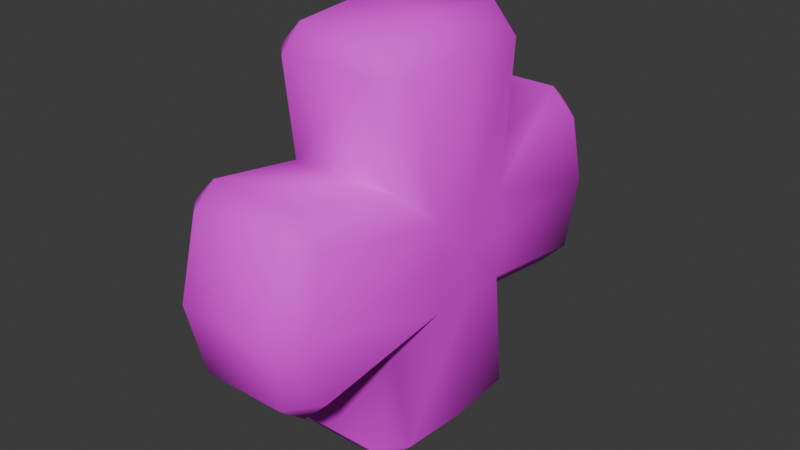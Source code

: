 # Source: healt_box.blend  (saved by Blender 4.2.66; exported with 4.5.12 LTS)
import bpy
from mathutils import Matrix  # noqa: F401  (used for matrix-valued properties, if any)

bpy.ops.wm.read_factory_settings(use_empty=True)
scene = bpy.context.scene
scene.name = 'Scene'

# ---- collections
col_collection = bpy.data.collections.new('Collection'); scene.collection.children.link(col_collection)

# ---- images (referenced by path relative to the original .blend; pixels are not part of the script)
import os
ASSET_DIR = os.environ.get("B2B_ASSET_DIR", "")  # directory of the original .blend (textures are referenced by path, not embedded)
HERE = os.path.dirname(os.path.abspath(__file__))  # packed textures are extracted next to this script under _unpacked/

def load_image(name, relpath, width, height, colorspace="sRGB"):
    """Load a texture the original file referenced (path relative to the .blend, or extracted next to this script)."""
    p = next((c for c in (os.path.join(HERE, relpath), os.path.join(ASSET_DIR, relpath)) if relpath and os.path.exists(c)), "")
    if p:
        img = bpy.data.images.load(p, check_existing=True)
        img.name = name
    else:  # same state as the original file: an image datablock whose file is absent (Cycles renders it pink)
        img = bpy.data.images.new(name, width, height)
        img.source = "FILE"
        img.filepath = "//" + (relpath or name)
    img.colorspace_settings.name = colorspace
    return img
img_healt_box = load_image('healt_box.', 'healt_box_.png', 1024, 1024, 'sRGB')

# ---- materials (node trees are filled in below, after node groups)
mat_material_001 = bpy.data.materials.new('Material.001')
mat_material_001.roughness = 0.8154

# ---- material node trees
mat_material_001.use_nodes = True; mat_material_001.node_tree.nodes.clear()
_N = mat_material_001.node_tree.nodes; _L = mat_material_001.node_tree.links
n0 = _N.new('ShaderNodeBsdfPrincipled'); n0.name = 'Principled BSDF'; n0.location = (10, 300)
n0.inputs[2].default_value = 0.8154
n1 = _N.new('ShaderNodeOutputMaterial'); n1.name = 'Material Output'; n1.location = (300, 300)
n2 = _N.new('ShaderNodeNormalMap'); n2.name = 'Normal Map'; n2.location = (-300, -300)
n2.label = 'Normal/Map'
n2.inputs[0].default_value = 0.0
n3 = _N.new('ShaderNodeTexImage'); n3.name = 'Image Texture'; n3.location = (-300, 600)
n3.image = img_healt_box
_L.new(n0.outputs[0], n1.inputs[0])
_L.new(n2.outputs[0], n0.inputs[5])
_L.new(n3.outputs[0], n0.inputs[0])
n1.is_active_output = True

# ---- world
world_world = bpy.data.worlds.new('World'); scene.world = world_world
world_world.use_nodes = True; world_world.node_tree.nodes.clear()
_N = world_world.node_tree.nodes; _L = world_world.node_tree.links
n0 = _N.new('ShaderNodeOutputWorld'); n0.name = 'World Output'; n0.location = (300, 300)
n1 = _N.new('ShaderNodeBackground'); n1.name = 'Background'; n1.location = (10, 300)
n1.inputs[0].default_value = (0.05088, 0.05088, 0.05088, 1.0)
_L.new(n1.outputs[0], n0.inputs[0])
n0.is_active_output = True
world_world.color = (0.05088, 0.05088, 0.05088)
world_world.sun_shadow_jitter_overblur = 0.0

# ---- meshes
me_cube_001 = bpy.data.meshes.new('Cube.001')
me_cube_001.from_pydata([(0.7903, 0.4277, 0.4277), (0.5347, 0.7516, 0.7516), (0.5347, 0.7516, -0.7516), (0.7903, 0.4277, -0.4277), (0.5347, -0.7516, 0.7516), (0.7903, -0.4277, 0.4277), (0.7903, -0.4277, -0.4277), (0.5347, -0.7516, -0.7516), (-0.5347, 0.7516, 0.7516), (-0.7903, 0.4277, 0.4277), (-0.7903, 0.4277, -0.4277), (-0.5347, 0.7516, -0.7516), (-0.7903, -0.4277, 0.4277), (-0.5347, -0.7516, 0.7516), (-0.5347, -0.7516, -0.7516), (-0.7903, -0.4277, -0.4277), (-0.7016, 0.69, -1.746), (-0.4457, 0.9503, -1.75), (-0.4245, 0.7454, -2.0), (-0.7016, -0.69, -1.746), (-0.4245, -0.7454, -2.0), (-0.4457, -0.9503, -1.75), (0.4457, 0.9503, -1.75), (0.7016, 0.69, -1.746), (0.4245, 0.7454, -2.0), (0.4457, -0.9503, 1.75), (0.7016, -0.69, 1.746), (0.4245, -0.7454, 2.0), (-0.4457, -0.9503, 1.75), (-0.4245, -0.7454, 2.0), (-0.7016, -0.69, 1.746), (0.7016, 0.69, 1.746), (0.4457, 0.9503, 1.75), (0.4245, 0.7454, 2.0), (0.4457, -0.9503, -1.75), (0.4245, -0.7454, -2.0), (0.7016, -0.69, -1.746), (-0.7016, 0.69, 1.746), (-0.4245, 0.7454, 2.0), (-0.4457, 0.9503, 1.75), (0.4457, 1.75, -0.9503), (0.4245, 2.0, -0.7454), (0.7016, 1.746, -0.69), (-0.4457, 1.75, -0.9503), (-0.7016, 1.746, -0.69), (-0.4245, 2.0, -0.7454), (0.7016, 1.746, 0.69), (0.4245, 2.0, 0.7454), (0.4457, 1.75, 0.9503), (-0.7016, -1.746, -0.69), (-0.4457, -1.75, -0.9503), (-0.4245, -2.0, -0.7454), (-0.7016, -1.746, 0.69), (-0.4245, -2.0, 0.7454), (-0.4457, -1.75, 0.9503), (0.7016, -1.746, 0.69), (0.4457, -1.75, 0.9503), (0.4245, -2.0, 0.7454), (0.7016, -1.746, -0.69), (0.4245, -2.0, -0.7454), (0.4457, -1.75, -0.9503), (-0.7016, 1.746, 0.69), (-0.4457, 1.75, 0.9503), (-0.4245, 2.0, 0.7454), (0.7173, 1.909, 0.0), (0.434, 2.186, 0.0), (-0.434, -2.186, 0.0), (-0.7173, -1.909, -5.96e-08), (0.434, -2.186, 0.0), (0.7173, -1.909, 0.0), (-0.434, 2.186, 0.0), (-0.7173, 1.909, 5.96e-08), (0.808, 0.4675, -2.98e-08), (0.808, -0.4675, 0.0), (-0.808, 0.4675, 2.98e-08), (-0.808, -0.4675, 0.0), (-0.4245, 0.0, -2.06), (-0.7016, 5.96e-08, -1.799), (0.4245, 0.0, 2.06), (0.7016, 0.0, 1.799), (-0.4245, 0.0, 2.06), (-0.7016, -5.96e-08, 1.799), (0.4245, 0.0, -2.06), (0.7016, 0.0, -1.799), (0.7903, 0.0, -0.4405), (0.7903, 0.0, 0.4405), (-0.7903, 0.0, -0.4405), (-0.7903, 0.0, 0.4405), (-0.808, 0.0, 1.535e-08), (0.808, 0.0, -1.535e-08)], [], [(16, 17, 18), (19, 20, 21), (22, 23, 24), (25, 26, 27), (28, 29, 30), (31, 32, 33), (34, 35, 36), (37, 38, 39), (40, 41, 42), (43, 44, 45), (46, 47, 48), (49, 50, 51), (52, 53, 54), (55, 56, 57), (58, 59, 60), (61, 62, 63), (76, 20, 19, 77), (24, 18, 17, 22), (27, 29, 28, 25), (78, 27, 26, 79), (20, 35, 34, 21), (80, 38, 37, 81), (38, 33, 32, 39), (82, 24, 23, 83), (3, 23, 22, 2), (16, 10, 11, 17), (9, 37, 39, 8), (31, 0, 1, 32), (15, 19, 21, 14), (36, 6, 7, 34), (5, 26, 25, 4), (30, 12, 13, 28), (40, 43, 45, 41), (64, 42, 41, 65), (66, 53, 52, 67), (68, 59, 58, 69), (70, 45, 44, 71), (56, 54, 53, 57), (50, 60, 59, 51), (62, 48, 47, 63), (8, 62, 61, 9), (43, 11, 10, 44), (14, 50, 49, 15), (54, 13, 12, 52), (42, 3, 2, 40), (0, 46, 48, 1), (6, 58, 60, 7), (55, 5, 4, 56), (72, 3, 42, 64), (89, 85, 5, 73), (1, 8, 39, 32), (85, 0, 31, 79), (8, 1, 48, 62), (2, 11, 43, 40), (84, 6, 36, 83), (11, 2, 22, 17), (73, 5, 55, 69), (4, 13, 54, 56), (13, 4, 25, 28), (7, 14, 21, 34), (14, 7, 60, 50), (74, 9, 61, 71), (88, 87, 9, 74), (87, 12, 30, 81), (86, 10, 16, 77), (75, 15, 49, 67), (76, 82, 35, 20), (78, 80, 29, 27), (70, 63, 47, 65), (68, 57, 53, 66), (59, 68, 66, 51), (45, 70, 65, 41), (12, 75, 67, 52), (86, 88, 74, 10), (10, 74, 71, 44), (6, 73, 69, 58), (84, 89, 73, 6), (0, 72, 64, 46), (63, 70, 71, 61), (57, 68, 69, 55), (51, 66, 67, 49), (46, 64, 65, 47), (3, 72, 89, 84), (15, 75, 88, 86), (33, 38, 80, 78), (18, 24, 82, 76), (15, 86, 77, 19), (9, 87, 81, 37), (75, 12, 87, 88), (3, 84, 83, 23), (5, 85, 79, 26), (72, 0, 85, 89), (35, 82, 83, 36), (29, 80, 81, 30), (33, 78, 79, 31), (18, 76, 77, 16)])
me_cube_001.polygons.foreach_set('use_smooth', [True] * 96)
_uv = me_cube_001.uv_layers.new(name='UVMap')
_uv.uv.foreach_set('vector', [0.922, 0.3104, 0.932, 0.2686, 0.9641, 0.2955, 0.9218, 0.4659, 0.9639, 0.4808, 0.9317, 0.5077, 0.0433, 0.5447, 0.05334, 0.5873, 0.01059, 0.5721, 0.5149, 0.7884, 0.5049, 0.7459, 0.5477, 0.7611, 0.4672, 0.5071, 0.4351, 0.4801, 0.4772, 0.4653, 0.5051, 0.5879, 0.5153, 0.5454, 0.5479, 0.5728, 0.04297, 0.7878, 0.01033, 0.7604, 0.05312, 0.7453, 0.4774, 0.3098, 0.4354, 0.2948, 0.4676, 0.2679, 0.1579, 0.4312, 0.1856, 0.398, 0.2007, 0.4418, 0.8195, 0.1565, 0.7774, 0.1668, 0.7923, 0.1238, 0.3582, 0.442, 0.3734, 0.3982, 0.401, 0.4315, 0.7768, 0.609, 0.8189, 0.6195, 0.7916, 0.6521, 0.6218, 0.6088, 0.6069, 0.6519, 0.5797, 0.6191, 0.3575, 0.8914, 0.4003, 0.902, 0.3726, 0.9352, 0.2001, 0.8912, 0.1849, 0.9349, 0.1572, 0.9017, 0.6224, 0.1666, 0.5803, 0.1562, 0.6076, 0.1235, 0.9767, 0.3882, 0.9639, 0.4808, 0.9218, 0.4659, 0.9282, 0.3881, 0.3219, 0.01879, 0.3219, 0.07589, 0.3026, 0.07589, 0.3026, 0.01879, 0.8218, 0.01879, 0.8218, 0.07589, 0.8026, 0.07589, 0.8026, 0.01879, 0.5608, 0.667, 0.5477, 0.7611, 0.5049, 0.7459, 0.5114, 0.6669, 0.4109, 0.07589, 0.4109, 0.01879, 0.4301, 0.01879, 0.4301, 0.07589, 0.4225, 0.3874, 0.4354, 0.2948, 0.4774, 0.3098, 0.471, 0.3875, 0.9108, 0.07589, 0.9108, 0.01879, 0.9301, 0.01879, 0.9301, 0.07589, -0.002505, 0.6662, 0.01059, 0.5721, 0.05334, 0.5873, 0.0468, 0.6663, 0.221, 0.6085, 0.05334, 0.5873, 0.0433, 0.5447, 0.1698, 0.5569, 0.922, 0.3104, 0.7569, 0.3309, 0.8075, 0.2802, 0.932, 0.2686, 0.6424, 0.3307, 0.4774, 0.3098, 0.4676, 0.2679, 0.592, 0.2799, 0.5051, 0.5879, 0.3374, 0.6087, 0.3888, 0.5572, 0.5153, 0.5454, 0.7568, 0.4449, 0.9218, 0.4659, 0.9317, 0.5077, 0.8072, 0.4958, 0.05312, 0.7453, 0.2209, 0.7245, 0.1695, 0.776, 0.04297, 0.7878, 0.3372, 0.7246, 0.5049, 0.7459, 0.5149, 0.7884, 0.3885, 0.7763, 0.4772, 0.4653, 0.6423, 0.4448, 0.5917, 0.4955, 0.4672, 0.5071, 0.1814, 0.01879, 0.1814, 0.07589, 0.1622, 0.07589, 0.1622, 0.01879, 0.2795, 0.4228, 0.2007, 0.4418, 0.1856, 0.398, 0.2795, 0.3752, 0.6992, 0.6746, 0.6069, 0.6519, 0.6218, 0.6088, 0.6993, 0.6278, 0.2787, 0.958, 0.1849, 0.9349, 0.2001, 0.8912, 0.2788, 0.9104, 0.7, 0.101, 0.7923, 0.1238, 0.7774, 0.1668, 0.6999, 0.1479, 0.6813, 0.01879, 0.6813, 0.07589, 0.6621, 0.07589, 0.6621, 0.01879, 0.5514, 0.07589, 0.5514, 0.01879, 0.5706, 0.01879, 0.5706, 0.07589, 0.05146, 0.07589, 0.05146, 0.01879, 0.07069, 0.01879, 0.07069, 0.07589, 0.592, 0.2799, 0.5803, 0.1562, 0.6224, 0.1666, 0.6424, 0.3307, 0.8195, 0.1565, 0.8075, 0.2802, 0.7569, 0.3309, 0.7774, 0.1668, 0.8072, 0.4958, 0.8189, 0.6195, 0.7768, 0.609, 0.7568, 0.4449, 0.5797, 0.6191, 0.5917, 0.4955, 0.6423, 0.4448, 0.6218, 0.6088, 0.2007, 0.4418, 0.221, 0.6085, 0.1698, 0.5569, 0.1579, 0.4312, 0.3374, 0.6087, 0.3582, 0.442, 0.401, 0.4315, 0.3888, 0.5572, 0.2209, 0.7245, 0.2001, 0.8912, 0.1572, 0.9017, 0.1695, 0.776, 0.3575, 0.8914, 0.3372, 0.7246, 0.3885, 0.7763, 0.4003, 0.902, 0.2792, 0.6046, 0.221, 0.6085, 0.2007, 0.4418, 0.2795, 0.4228, 0.2791, 0.6666, 0.3384, 0.6667, 0.3372, 0.7246, 0.279, 0.7286, 0.9907, 0.01879, 0.9907, 0.07589, 0.9301, 0.07589, 0.9301, 0.01879, 0.3384, 0.6667, 0.3374, 0.6087, 0.5051, 0.5879, 0.5114, 0.6669, -0.00916, 0.07589, -0.00916, 0.01879, 0.05146, 0.01879, 0.05146, 0.07589, 0.242, 0.01879, 0.242, 0.07589, 0.1814, 0.07589, 0.1814, 0.01879, 0.2198, 0.6665, 0.2209, 0.7245, 0.05312, 0.7453, 0.0468, 0.6663, 0.242, 0.07589, 0.242, 0.01879, 0.3026, 0.01879, 0.3026, 0.07589, 0.279, 0.7286, 0.3372, 0.7246, 0.3575, 0.8914, 0.2788, 0.9104, 0.742, 0.01879, 0.742, 0.07589, 0.6813, 0.07589, 0.6813, 0.01879, 0.742, 0.07589, 0.742, 0.01879, 0.8026, 0.01879, 0.8026, 0.07589, 0.4908, 0.01879, 0.4908, 0.07589, 0.4301, 0.07589, 0.4301, 0.01879, 0.4908, 0.07589, 0.4908, 0.01879, 0.5514, 0.01879, 0.5514, 0.07589, 0.6997, 0.3268, 0.6424, 0.3307, 0.6224, 0.1666, 0.6999, 0.1479, 0.6996, 0.3878, 0.6412, 0.3877, 0.6424, 0.3307, 0.6997, 0.3268, 0.6412, 0.3877, 0.6423, 0.4448, 0.4772, 0.4653, 0.471, 0.3875, 0.758, 0.3879, 0.7569, 0.3309, 0.922, 0.3104, 0.9282, 0.3881, 0.6995, 0.4488, 0.7568, 0.4449, 0.7768, 0.609, 0.6993, 0.6278, 0.3664, 0.07589, 0.3664, 0.01879, 0.4109, 0.01879, 0.4109, 0.07589, 0.8663, 0.01879, 0.8663, 0.07589, 0.8218, 0.07589, 0.8218, 0.01879, 0.1164, 0.07589, 0.07069, 0.07589, 0.07069, 0.01879, 0.1164, 0.01879, 0.6164, 0.01879, 0.6621, 0.01879, 0.6621, 0.07589, 0.6164, 0.07589, 0.5706, 0.01879, 0.6164, 0.01879, 0.6164, 0.07589, 0.5706, 0.07589, 0.1622, 0.07589, 0.1164, 0.07589, 0.1164, 0.01879, 0.1622, 0.01879, 0.6423, 0.4448, 0.6995, 0.4488, 0.6993, 0.6278, 0.6218, 0.6088, 0.758, 0.3879, 0.6996, 0.3878, 0.6997, 0.3268, 0.7569, 0.3309, 0.7569, 0.3309, 0.6997, 0.3268, 0.6999, 0.1479, 0.7774, 0.1668, 0.2209, 0.7245, 0.279, 0.7286, 0.2788, 0.9104, 0.2001, 0.8912, 0.2198, 0.6665, 0.2791, 0.6666, 0.279, 0.7286, 0.2209, 0.7245, 0.3374, 0.6087, 0.2792, 0.6046, 0.2795, 0.4228, 0.3582, 0.442, 0.6076, 0.1235, 0.7, 0.101, 0.6999, 0.1479, 0.6224, 0.1666, 0.3726, 0.9352, 0.2787, 0.958, 0.2788, 0.9104, 0.3575, 0.8914, 0.7916, 0.6521, 0.6992, 0.6746, 0.6993, 0.6278, 0.7768, 0.609, 0.3582, 0.442, 0.2795, 0.4228, 0.2795, 0.3752, 0.3734, 0.3982, 0.221, 0.6085, 0.2792, 0.6046, 0.2791, 0.6666, 0.2198, 0.6665, 0.7568, 0.4449, 0.6995, 0.4488, 0.6996, 0.3878, 0.758, 0.3879, 0.9108, 0.01879, 0.9108, 0.07589, 0.8663, 0.07589, 0.8663, 0.01879, 0.3219, 0.07589, 0.3219, 0.01879, 0.3664, 0.01879, 0.3664, 0.07589, 0.7568, 0.4449, 0.758, 0.3879, 0.9282, 0.3881, 0.9218, 0.4659, 0.6424, 0.3307, 0.6412, 0.3877, 0.471, 0.3875, 0.4774, 0.3098, 0.6995, 0.4488, 0.6423, 0.4448, 0.6412, 0.3877, 0.6996, 0.3878, 0.221, 0.6085, 0.2198, 0.6665, 0.0468, 0.6663, 0.05334, 0.5873, 0.3372, 0.7246, 0.3384, 0.6667, 0.5114, 0.6669, 0.5049, 0.7459, 0.2792, 0.6046, 0.3374, 0.6087, 0.3384, 0.6667, 0.2791, 0.6666, 0.01033, 0.7604, -0.002505, 0.6662, 0.0468, 0.6663, 0.05312, 0.7453, 0.4351, 0.4801, 0.4225, 0.3874, 0.471, 0.3875, 0.4772, 0.4653, 0.5479, 0.5728, 0.5608, 0.667, 0.5114, 0.6669, 0.5051, 0.5879, 0.9641, 0.2955, 0.9767, 0.3882, 0.9282, 0.3881, 0.922, 0.3104])
me_cube_001.materials.append(mat_material_001)
me_cube_001.update()
me_cube_001.normals_split_custom_set([tuple(v) for v in zip(*[iter([-0.873, 0.3627, -0.326, -0.3492, 0.9069, -0.2358, -0.3305, 0.4192, -0.8456, -0.873, -0.3627, -0.326, -0.3305, -0.4192, -0.8456, -0.3492, -0.9069, -0.2358, 0.3492, 0.9069, -0.2358, 0.873, 0.3627, -0.326, 0.3305, 0.4192, -0.8456, 0.3492, -0.9069, 0.2358, 0.873, -0.3627, 0.326, 0.3305, -0.4192, 0.8456, -0.3492, -0.9069, 0.2358, -0.3305, -0.4192, 0.8456, -0.873, -0.3627, 0.326, 0.873, 0.3627, 0.326, 0.3492, 0.9069, 0.2358, 0.3305, 0.4192, 0.8456, 0.3492, -0.9069, -0.2358, 0.3305, -0.4192, -0.8456, 0.873, -0.3627, -0.326, -0.873, 0.3627, 0.326, -0.3305, 0.4192, 0.8456, -0.3492, 0.9069, 0.2358, 0.3492, 0.2358, -0.9069, 0.3296, 0.8083, -0.4879, 0.8665, 0.2972, -0.4011, -0.3492, 0.2358, -0.9069, -0.8665, 0.2972, -0.4011, -0.3296, 0.8083, -0.4879, 0.8665, 0.2972, 0.4011, 0.3296, 0.8083, 0.4879, 0.3492, 0.2358, 0.9069, -0.8665, -0.2972, -0.4011, -0.3492, -0.2358, -0.9069, -0.3296, -0.8083, -0.4879, -0.8665, -0.2972, 0.4011, -0.3296, -0.8083, 0.4879, -0.3492, -0.2358, 0.9069, 0.8665, -0.2972, 0.4011, 0.3492, -0.2358, 0.9069, 0.3296, -0.8083, 0.4879, 0.8665, -0.2972, -0.4011, 0.3296, -0.8083, -0.4879, 0.3492, -0.2358, -0.9069, -0.8665, 0.2972, 0.4011, -0.3492, 0.2358, 0.9069, -0.3296, 0.8083, 0.4879, -0.3612, 5.204e-09, -0.9325, -0.3305, -0.4192, -0.8456, -0.873, -0.3627, -0.326, -0.897, 1.028e-08, -0.442, 0.3305, 0.4192, -0.8456, -0.3305, 0.4192, -0.8456, -0.3492, 0.9069, -0.2358, 0.3492, 0.9069, -0.2358, 0.3305, -0.4192, 0.8456, -0.3305, -0.4192, 0.8456, -0.3492, -0.9069, 0.2358, 0.3492, -0.9069, 0.2358, 0.3612, 5.204e-09, 0.9325, 0.3305, -0.4192, 0.8456, 0.873, -0.3627, 0.326, 0.897, 2.828e-08, 0.442, -0.3305, -0.4192, -0.8456, 0.3305, -0.4192, -0.8456, 0.3492, -0.9069, -0.2358, -0.3492, -0.9069, -0.2358, -0.3612, -5.204e-09, 0.9325, -0.3305, 0.4192, 0.8456, -0.873, 0.3627, 0.326, -0.897, -1.028e-08, 0.442, -0.3305, 0.4192, 0.8456, 0.3305, 0.4192, 0.8456, 0.3492, 0.9069, 0.2358, -0.3492, 0.9069, 0.2358, 0.3612, -5.204e-09, -0.9325, 0.3305, 0.4192, -0.8456, 0.873, 0.3627, -0.326, 0.897, -2.828e-08, -0.442, 0.9901, 0.08693, -0.1099, 0.873, 0.3627, -0.326, 0.3492, 0.9069, -0.2358, 0.6901, 0.5117, -0.5117, -0.873, 0.3627, -0.326, -0.9901, 0.08693, -0.1099, -0.6901, 0.5117, -0.5117, -0.3492, 0.9069, -0.2358, -0.9901, 0.08693, 0.1099, -0.873, 0.3627, 0.326, -0.3492, 0.9069, 0.2358, -0.6901, 0.5117, 0.5117, 0.873, 0.3627, 0.326, 0.9901, 0.08693, 0.1099, 0.6901, 0.5117, 0.5117, 0.3492, 0.9069, 0.2358, -0.9901, -0.08693, -0.1099, -0.873, -0.3627, -0.326, -0.3492, -0.9069, -0.2358, -0.6901, -0.5117, -0.5117, 0.873, -0.3627, -0.326, 0.9901, -0.08693, -0.1099, 0.6901, -0.5117, -0.5117, 0.3492, -0.9069, -0.2358, 0.9901, -0.08693, 0.1099, 0.873, -0.3627, 0.326, 0.3492, -0.9069, 0.2358, 0.6901, -0.5117, 0.5117, -0.873, -0.3627, 0.326, -0.9901, -0.08693, 0.1099, -0.6901, -0.5117, 0.5117, -0.3492, -0.9069, 0.2358, 0.3492, 0.2358, -0.9069, -0.3492, 0.2358, -0.9069, -0.3296, 0.8083, -0.4879, 0.3296, 0.8083, -0.4879, 0.8895, 0.4568, -1.318e-09, 0.8665, 0.2972, -0.4011, 0.3296, 0.8083, -0.4879, 0.3598, 0.933, -5.55e-09, -0.3598, -0.933, 0.0, -0.3296, -0.8083, 0.4879, -0.8665, -0.2972, 0.4011, -0.8895, -0.4568, -2.109e-08, 0.3598, -0.933, 0.0, 0.3296, -0.8083, -0.4879, 0.8665, -0.2972, -0.4011, 0.8895, -0.4568, 0.0, -0.3598, 0.933, 0.0, -0.3296, 0.8083, -0.4879, -0.8665, 0.2972, -0.4011, -0.8895, 0.4568, 2.109e-08, 0.3492, -0.2358, 0.9069, -0.3492, -0.2358, 0.9069, -0.3296, -0.8083, 0.4879, 0.3296, -0.8083, 0.4879, -0.3492, -0.2358, -0.9069, 0.3492, -0.2358, -0.9069, 0.3296, -0.8083, -0.4879, -0.3296, -0.8083, -0.4879, -0.3492, 0.2358, 0.9069, 0.3492, 0.2358, 0.9069, 0.3296, 0.8083, 0.4879, -0.3296, 0.8083, 0.4879, -0.6901, 0.5117, 0.5117, -0.3492, 0.2358, 0.9069, -0.8665, 0.2972, 0.4011, -0.9901, 0.08693, 0.1099, -0.3492, 0.2358, -0.9069, -0.6901, 0.5117, -0.5117, -0.9901, 0.08693, -0.1099, -0.8665, 0.2972, -0.4011, -0.6901, -0.5117, -0.5117, -0.3492, -0.2358, -0.9069, -0.8665, -0.2972, -0.4011, -0.9901, -0.08693, -0.1099, -0.3492, -0.2358, 0.9069, -0.6901, -0.5117, 0.5117, -0.9901, -0.08693, 0.1099, -0.8665, -0.2972, 0.4011, 0.8665, 0.2972, -0.4011, 0.9901, 0.08693, -0.1099, 0.6901, 0.5117, -0.5117, 0.3492, 0.2358, -0.9069, 0.9901, 0.08693, 0.1099, 0.8665, 0.2972, 0.4011, 0.3492, 0.2358, 0.9069, 0.6901, 0.5117, 0.5117, 0.9901, -0.08693, -0.1099, 0.8665, -0.2972, -0.4011, 0.3492, -0.2358, -0.9069, 0.6901, -0.5117, -0.5117, 0.8665, -0.2972, 0.4011, 0.9901, -0.08693, 0.1099, 0.6901, -0.5117, 0.5117, 0.3492, -0.2358, 0.9069, 0.9995, 0.03254, -3.565e-09, 0.9901, 0.08693, -0.1099, 0.8665, 0.2972, -0.4011, 0.8895, 0.4568, -1.318e-09, 1.0, -9.272e-12, -1.187e-09, 0.9986, -1.749e-08, 0.0535, 0.9901, -0.08693, 0.1099, 0.9995, -0.03254, -5.942e-10, 0.6901, 0.5117, 0.5117, -0.6901, 0.5117, 0.5117, -0.3492, 0.9069, 0.2358, 0.3492, 0.9069, 0.2358, 0.9986, -1.749e-08, 0.0535, 0.9901, 0.08693, 0.1099, 0.873, 0.3627, 0.326, 0.897, 2.828e-08, 0.442, -0.6901, 0.5117, 0.5117, 0.6901, 0.5117, 0.5117, 0.3492, 0.2358, 0.9069, -0.3492, 0.2358, 0.9069, 0.6901, 0.5117, -0.5117, -0.6901, 0.5117, -0.5117, -0.3492, 0.2358, -0.9069, 0.3492, 0.2358, -0.9069, 0.9986, 1.751e-08, -0.0535, 0.9901, -0.08693, -0.1099, 0.873, -0.3627, -0.326, 0.897, -2.828e-08, -0.442, -0.6901, 0.5117, -0.5117, 0.6901, 0.5117, -0.5117, 0.3492, 0.9069, -0.2358, -0.3492, 0.9069, -0.2358, 0.9995, -0.03254, -5.942e-10, 0.9901, -0.08693, 0.1099, 0.8665, -0.2972, 0.4011, 0.8895, -0.4568, 0.0, 0.6901, -0.5117, 0.5117, -0.6901, -0.5117, 0.5117, -0.3492, -0.2358, 0.9069, 0.3492, -0.2358, 0.9069, -0.6901, -0.5117, 0.5117, 0.6901, -0.5117, 0.5117, 0.3492, -0.9069, 0.2358, -0.3492, -0.9069, 0.2358, 0.6901, -0.5117, -0.5117, -0.6901, -0.5117, -0.5117, -0.3492, -0.9069, -0.2358, 0.3492, -0.9069, -0.2358, -0.6901, -0.5117, -0.5117, 0.6901, -0.5117, -0.5117, 0.3492, -0.2358, -0.9069, -0.3492, -0.2358, -0.9069, -0.9995, 0.03254, 2.377e-09, -0.9901, 0.08693, 0.1099, -0.8665, 0.2972, 0.4011, -0.8895, 0.4568, 2.109e-08, -1.0, -1.854e-11, 0.0, -0.9986, 3.743e-08, 0.0535, -0.9901, 0.08693, 0.1099, -0.9995, 0.03254, 2.377e-09, -0.9986, 3.743e-08, 0.0535, -0.9901, -0.08693, 0.1099, -0.873, -0.3627, 0.326, -0.897, -1.028e-08, 0.442, -0.9986, -3.747e-08, -0.0535, -0.9901, 0.08693, -0.1099, -0.873, 0.3627, -0.326, -0.897, 1.028e-08, -0.442, -0.9995, -0.03254, -1.188e-09, -0.9901, -0.08693, -0.1099, -0.8665, -0.2972, -0.4011, -0.8895, -0.4568, -2.109e-08, -0.3612, 5.204e-09, -0.9325, 0.3612, -5.204e-09, -0.9325, 0.3305, -0.4192, -0.8456, -0.3305, -0.4192, -0.8456, 0.3612, 5.204e-09, 0.9325, -0.3612, -5.204e-09, 0.9325, -0.3305, -0.4192, 0.8456, 0.3305, -0.4192, 0.8456, -0.3598, 0.933, 0.0, -0.3296, 0.8083, 0.4879, 0.3296, 0.8083, 0.4879, 0.3598, 0.933, -5.55e-09, 0.3598, -0.933, 0.0, 0.3296, -0.8083, 0.4879, -0.3296, -0.8083, 0.4879, -0.3598, -0.933, 0.0, 0.3296, -0.8083, -0.4879, 0.3598, -0.933, 0.0, -0.3598, -0.933, 0.0, -0.3296, -0.8083, -0.4879, -0.3296, 0.8083, -0.4879, -0.3598, 0.933, 0.0, 0.3598, 0.933, -5.55e-09, 0.3296, 0.8083, -0.4879, -0.9901, -0.08693, 0.1099, -0.9995, -0.03254, -1.188e-09, -0.8895, -0.4568, -2.109e-08, -0.8665, -0.2972, 0.4011, -0.9986, -3.747e-08, -0.0535, -1.0, -1.854e-11, 0.0, -0.9995, 0.03254, 2.377e-09, -0.9901, 0.08693, -0.1099, -0.9901, 0.08693, -0.1099, -0.9995, 0.03254, 2.377e-09, -0.8895, 0.4568, 2.109e-08, -0.8665, 0.2972, -0.4011, 0.9901, -0.08693, -0.1099, 0.9995, -0.03254, -5.942e-10, 0.8895, -0.4568, 0.0, 0.8665, -0.2972, -0.4011, 0.9986, 1.751e-08, -0.0535, 1.0, -9.272e-12, -1.187e-09, 0.9995, -0.03254, -5.942e-10, 0.9901, -0.08693, -0.1099, 0.9901, 0.08693, 0.1099, 0.9995, 0.03254, -3.565e-09, 0.8895, 0.4568, -1.318e-09, 0.8665, 0.2972, 0.4011, -0.3296, 0.8083, 0.4879, -0.3598, 0.933, 0.0, -0.8895, 0.4568, 2.109e-08, -0.8665, 0.2972, 0.4011, 0.3296, -0.8083, 0.4879, 0.3598, -0.933, 0.0, 0.8895, -0.4568, 0.0, 0.8665, -0.2972, 0.4011, -0.3296, -0.8083, -0.4879, -0.3598, -0.933, 0.0, -0.8895, -0.4568, -2.109e-08, -0.8665, -0.2972, -0.4011, 0.8665, 0.2972, 0.4011, 0.8895, 0.4568, -1.318e-09, 0.3598, 0.933, -5.55e-09, 0.3296, 0.8083, 0.4879, 0.9901, 0.08693, -0.1099, 0.9995, 0.03254, -3.565e-09, 1.0, -9.272e-12, -1.187e-09, 0.9986, 1.751e-08, -0.0535, -0.9901, -0.08693, -0.1099, -0.9995, -0.03254, -1.188e-09, -1.0, -1.854e-11, 0.0, -0.9986, -3.747e-08, -0.0535, 0.3305, 0.4192, 0.8456, -0.3305, 0.4192, 0.8456, -0.3612, -5.204e-09, 0.9325, 0.3612, 5.204e-09, 0.9325, -0.3305, 0.4192, -0.8456, 0.3305, 0.4192, -0.8456, 0.3612, -5.204e-09, -0.9325, -0.3612, 5.204e-09, -0.9325, -0.9901, -0.08693, -0.1099, -0.9986, -3.747e-08, -0.0535, -0.897, 1.028e-08, -0.442, -0.873, -0.3627, -0.326, -0.9901, 0.08693, 0.1099, -0.9986, 3.743e-08, 0.0535, -0.897, -1.028e-08, 0.442, -0.873, 0.3627, 0.326, -0.9995, -0.03254, -1.188e-09, -0.9901, -0.08693, 0.1099, -0.9986, 3.743e-08, 0.0535, -1.0, -1.854e-11, 0.0, 0.9901, 0.08693, -0.1099, 0.9986, 1.751e-08, -0.0535, 0.897, -2.828e-08, -0.442, 0.873, 0.3627, -0.326, 0.9901, -0.08693, 0.1099, 0.9986, -1.749e-08, 0.0535, 0.897, 2.828e-08, 0.442, 0.873, -0.3627, 0.326, 0.9995, 0.03254, -3.565e-09, 0.9901, 0.08693, 0.1099, 0.9986, -1.749e-08, 0.0535, 1.0, -9.272e-12, -1.187e-09, 0.3305, -0.4192, -0.8456, 0.3612, -5.204e-09, -0.9325, 0.897, -2.828e-08, -0.442, 0.873, -0.3627, -0.326, -0.3305, -0.4192, 0.8456, -0.3612, -5.204e-09, 0.9325, -0.897, -1.028e-08, 0.442, -0.873, -0.3627, 0.326, 0.3305, 0.4192, 0.8456, 0.3612, 5.204e-09, 0.9325, 0.897, 2.828e-08, 0.442, 0.873, 0.3627, 0.326, -0.3305, 0.4192, -0.8456, -0.3612, 5.204e-09, -0.9325, -0.897, 1.028e-08, -0.442, -0.873, 0.3627, -0.326])] * 3)])

# ---- objects
ob_cube = bpy.data.objects.new('Cube', me_cube_001)

# ---- transforms, parenting, visibility, modifiers, constraints
ob_cube.location = (0.0, 0.0, 0.0)
ob_cube.rotation_euler = (-1.629e-07, 0.0, 0.0)
ob_cube.color = (0.8, 0.8, 0.8, 1.0)

# ---- collection membership
col_collection.objects.link(ob_cube)

# ---- scene / render settings (as saved in the file)
scene.frame_start = 1; scene.frame_end = 250; scene.frame_set(173)
scene.render.engine = 'BLENDER_EEVEE_NEXT'
bpy.context.view_layer.update()

# ---- added for rendering (the .blend has no active camera and no usable light): camera, sun
cam_auto = bpy.data.cameras.new('AutoCamera')
cam_auto.lens = 50.0
cam_auto.sensor_width = 36.0
cam_auto.clip_end = 1000.0
ob_auto_camera = bpy.data.objects.new('AutoCamera', cam_auto)
scene.collection.objects.link(ob_auto_camera)
ob_auto_camera.location = (5.75646, -6.90775, 4.60516)
ob_auto_camera.rotation_euler = (1.09748, -7.21219e-08, 0.694738)
scene.camera = ob_auto_camera
light_auto_sun = bpy.data.lights.new('AutoSun', 'SUN')
light_auto_sun.energy = 3.0
light_auto_sun.angle = 0.0523599
ob_auto_sun = bpy.data.objects.new('AutoSun', light_auto_sun)
scene.collection.objects.link(ob_auto_sun)
ob_auto_sun.rotation_euler = (0.872665, 0.174533, 0.523599)
bpy.context.view_layer.update()
